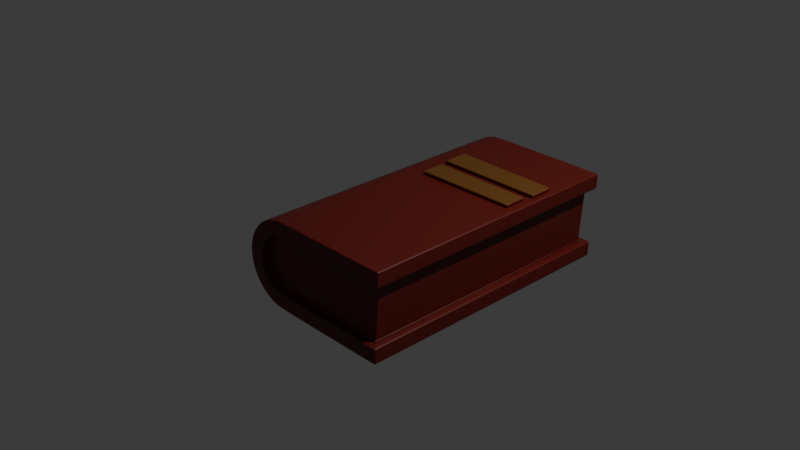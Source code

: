 # Source: book_red.blend  (saved by Blender 4.2.66; exported with 4.5.12 LTS)
import bpy
from mathutils import Matrix  # noqa: F401  (used for matrix-valued properties, if any)

bpy.ops.wm.read_factory_settings(use_empty=True)
scene = bpy.context.scene
scene.name = 'Scene'

# ---- collections
col_collection = bpy.data.collections.new('Collection'); scene.collection.children.link(col_collection)

# ---- materials (node trees are filled in below, after node groups)
mat_material_001 = bpy.data.materials.new('Material.001')
mat_material_002 = bpy.data.materials.new('Material.002')

# ---- material node trees
mat_material_001.use_nodes = True; mat_material_001.node_tree.nodes.clear()
_N = mat_material_001.node_tree.nodes; _L = mat_material_001.node_tree.links
n0 = _N.new('ShaderNodeBsdfPrincipled'); n0.name = 'Principled BSDF'; n0.location = (10, 300)
n0.inputs[0].default_value = (0.1195, 0.006049, 0.001821, 1.0)
n1 = _N.new('ShaderNodeOutputMaterial'); n1.name = 'Material Output'; n1.location = (300, 300)
_L.new(n0.outputs[0], n1.inputs[0])
n1.is_active_output = True
mat_material_002.use_nodes = True; mat_material_002.node_tree.nodes.clear()
_N = mat_material_002.node_tree.nodes; _L = mat_material_002.node_tree.links
n0 = _N.new('ShaderNodeBsdfPrincipled'); n0.name = 'Principled BSDF'; n0.location = (10, 300)
n0.inputs[0].default_value = (0.1559, 0.06125, 0.008023, 1.0)
n1 = _N.new('ShaderNodeOutputMaterial'); n1.name = 'Material Output'; n1.location = (300, 300)
_L.new(n0.outputs[0], n1.inputs[0])
n1.is_active_output = True

# ---- world
world_world = bpy.data.worlds.new('World'); scene.world = world_world
world_world.use_nodes = True; world_world.node_tree.nodes.clear()
_N = world_world.node_tree.nodes; _L = world_world.node_tree.links
n0 = _N.new('ShaderNodeOutputWorld'); n0.name = 'World Output'; n0.location = (300, 300)
n1 = _N.new('ShaderNodeBackground'); n1.name = 'Background'; n1.location = (10, 300)
n1.inputs[0].default_value = (0.05088, 0.05088, 0.05088, 1.0)
_L.new(n1.outputs[0], n0.inputs[0])
n0.is_active_output = True
world_world.color = (0.05088, 0.05088, 0.05088)
world_world.sun_shadow_jitter_overblur = 0.0

# ---- cameras
cam_camera = bpy.data.cameras.new('Camera')
cam_camera.clip_end = 100.0
cam_camera.ortho_scale = 7.314

# ---- lights
light_light = bpy.data.lights.new('Light', 'POINT')
light_light.energy = 1000.0
light_light.shadow_soft_size = 0.1

# ---- meshes
me_cylinder_001 = bpy.data.meshes.new('Cylinder.001')
me_cylinder_001.from_pydata([(0.2718, -0.09918, -1.416), (0.274, -0.1159, 1.421), (0.2423, -0.1544, -1.415), (0.2445, -0.171, 1.422), (0.2059, -0.1987, -1.414), (0.2081, -0.2154, 1.424), (0.1615, -0.2351, -1.412), (0.1637, -0.2518, 1.425), (0.1109, -0.2622, -1.411), (0.1131, -0.2789, 1.426), (0.05602, -0.2788, -1.411), (0.0582, -0.2955, 1.426), (-0.001085, -0.2845, -1.41), (0.001093, -0.3011, 1.427), (-0.05819, -0.2788, -1.41), (-0.05601, -0.2955, 1.427), (-0.1131, -0.2622, -1.411), (-0.1109, -0.2789, 1.427), (-0.1637, -0.2351, -1.411), (-0.1615, -0.2518, 1.426), (-0.2081, -0.1987, -1.412), (-0.2059, -0.2154, 1.425), (-0.2445, -0.1543, -1.413), (-0.2423, -0.171, 1.424), (-0.2715, -0.1037, -1.415), (-0.2694, -0.1204, 1.423), (-0.2882, -0.04876, -1.416), (-0.286, -0.06544, 1.421), (-0.2938, 0.00837, -1.418), (-0.2916, -0.008313, 1.42), (-0.2882, 0.0655, -1.419), (-0.286, 0.04881, 1.418), (-0.268, 0.132, -1.421), (-0.2659, 0.1153, 1.416), (0.7278, 1.109, -1.485), (0.7286, 1.093, 1.511), (0.1704, 1.347, -1.492), (0.1711, 1.331, 1.505), (0.4322, -0.1709, -1.495), (0.3889, -0.2519, -1.493), (0.3897, -0.2684, 1.503), (0.4329, -0.1875, 1.502), (0.3307, -0.3228, -1.492), (0.3314, -0.3394, 1.504), (0.2597, -0.3811, -1.491), (0.2605, -0.3976, 1.505), (0.1788, -0.4244, -1.49), (0.1795, -0.4409, 1.506), (0.09097, -0.451, -1.49), (0.09172, -0.4675, 1.506), (-0.0003713, -0.46, -1.49), (0.0003773, -0.4765, 1.506), (-0.09171, -0.451, -1.49), (-0.09096, -0.4675, 1.506), (-0.1795, -0.4244, -1.491), (-0.1788, -0.4409, 1.506), (-0.2605, -0.3811, -1.491), (-0.2597, -0.3976, 1.505), (-0.3314, -0.3228, -1.493), (-0.3307, -0.3394, 1.504), (-0.3897, -0.2519, -1.494), (-0.3889, -0.2684, 1.502), (-0.4329, -0.1709, -1.495), (-0.4322, -0.1875, 1.501), (-0.4596, -0.08308, -1.497), (-0.4588, -0.09962, 1.499), (-0.4686, 0.008269, -1.499), (-0.4678, -0.008263, 1.498), (-0.4596, 0.09962, -1.5), (-0.4588, 0.08309, 1.496), (-0.4329, 0.1875, -1.502), (-0.4322, 0.1709, 1.495), (0.8824, 1.032, 1.511), (0.8816, 1.049, -1.485), (0.01727, 1.391, 1.504), (0.01652, 1.407, -1.492), (0.2812, -0.1031, -1.496), (0.2509, -0.1597, -1.494), (0.2517, -0.1762, 1.502), (0.2819, -0.1197, 1.5), (0.2133, -0.2055, -1.493), (0.2141, -0.222, 1.503), (0.1675, -0.2431, -1.492), (0.1683, -0.2596, 1.504), (0.1153, -0.271, -1.491), (0.116, -0.2876, 1.505), (0.05859, -0.2882, -1.49), (0.05934, -0.3048, 1.506), (-0.0003704, -0.294, -1.49), (0.0003782, -0.3106, 1.506), (-0.05933, -0.2882, -1.49), (-0.05858, -0.3048, 1.506), (-0.116, -0.271, -1.49), (-0.1153, -0.2876, 1.506), (-0.1683, -0.2431, -1.491), (-0.1675, -0.2596, 1.505), (-0.2141, -0.2055, -1.492), (-0.2133, -0.222, 1.505), (-0.2517, -0.1597, -1.493), (-0.2509, -0.1762, 1.503), (-0.2796, -0.1074, -1.494), (-0.2789, -0.1239, 1.502), (-0.2968, -0.05069, -1.496), (-0.2961, -0.06722, 1.501), (-0.3026, 0.008293, -1.497), (-0.3019, -0.008239, 1.499), (-0.2968, 0.06727, -1.499), (-0.2961, 0.05074, 1.497), (-0.2763, 0.1349, -1.5), (-0.2755, 0.1184, 1.496), (0.6893, 1.023, 1.431), (0.687, 1.039, -1.406), (0.1495, 1.254, 1.425), (0.1471, 1.27, -1.412), (-0.4097, 0.245, -0.8451), (-0.4099, 0.2495, -0.5643), (-0.00739, 1.344, -0.554), (-0.007195, 1.34, -0.8227), (-0.3991, 0.2708, -0.4787), (-0.3993, 0.2751, -0.2125), (-0.01734, 1.314, -0.2178), (-0.01715, 1.31, -0.4725), (-0.4432, 0.2618, -0.5645), (-0.443, 0.2573, -0.8453), (-0.03926, 1.356, -0.5542), (-0.03907, 1.351, -0.8229), (-0.4326, 0.2873, -0.2128), (-0.4324, 0.2831, -0.4789), (-0.04902, 1.321, -0.4727), (-0.04921, 1.325, -0.218)], [], [(38, 41, 40, 39), (39, 40, 43, 42), (42, 43, 45, 44), (44, 45, 47, 46), (46, 47, 49, 48), (48, 49, 51, 50), (50, 51, 53, 52), (52, 53, 55, 54), (54, 55, 57, 56), (56, 57, 59, 58), (58, 59, 61, 60), (60, 61, 63, 62), (62, 63, 65, 64), (64, 65, 67, 66), (66, 67, 69, 68), (68, 69, 71, 70), (70, 71, 74, 75), (41, 38, 73, 72), (111, 113, 112, 110), (3, 1, 110, 112, 33, 31, 29, 27, 25, 23, 21, 19, 17, 15, 13, 11, 9, 7, 5), (0, 2, 4, 6, 8, 10, 12, 14, 16, 18, 20, 22, 24, 26, 28, 30, 32, 113, 111), (77, 76, 38, 39), (79, 78, 40, 41), (80, 77, 39, 42), (78, 81, 43, 40), (82, 80, 42, 44), (81, 83, 45, 43), (84, 82, 44, 46), (83, 85, 47, 45), (86, 84, 46, 48), (85, 87, 49, 47), (88, 86, 48, 50), (87, 89, 51, 49), (90, 88, 50, 52), (89, 91, 53, 51), (92, 90, 52, 54), (91, 93, 55, 53), (94, 92, 54, 56), (93, 95, 57, 55), (96, 94, 56, 58), (95, 97, 59, 57), (98, 96, 58, 60), (97, 99, 61, 59), (100, 98, 60, 62), (99, 101, 63, 61), (102, 100, 62, 64), (101, 103, 65, 63), (104, 102, 64, 66), (103, 105, 67, 65), (106, 104, 66, 68), (105, 107, 69, 67), (108, 106, 68, 70), (107, 109, 71, 69), (34, 35, 72, 73), (37, 36, 75, 74), (109, 37, 74, 71), (36, 108, 70, 75), (76, 34, 73, 38), (35, 79, 41, 72), (2, 0, 76, 77), (1, 3, 78, 79), (4, 2, 77, 80), (3, 5, 81, 78), (6, 4, 80, 82), (5, 7, 83, 81), (8, 6, 82, 84), (7, 9, 85, 83), (10, 8, 84, 86), (9, 11, 87, 85), (12, 10, 86, 88), (11, 13, 89, 87), (14, 12, 88, 90), (13, 15, 91, 89), (16, 14, 90, 92), (15, 17, 93, 91), (18, 16, 92, 94), (17, 19, 95, 93), (20, 18, 94, 96), (19, 21, 97, 95), (22, 20, 96, 98), (21, 23, 99, 97), (24, 22, 98, 100), (23, 25, 101, 99), (26, 24, 100, 102), (25, 27, 103, 101), (28, 26, 102, 104), (27, 29, 105, 103), (30, 28, 104, 106), (29, 31, 107, 105), (32, 30, 106, 108), (31, 33, 109, 107), (111, 110, 35, 34), (112, 113, 36, 37), (33, 112, 37, 109), (113, 32, 108, 36), (0, 111, 34, 76), (110, 1, 79, 35), (114, 117, 116, 115), (118, 121, 120, 119), (123, 122, 124, 125), (127, 126, 129, 128), (119, 120, 129, 126), (118, 119, 126, 127), (115, 116, 124, 122), (114, 115, 122, 123), (121, 118, 127, 128), (120, 121, 128, 129), (117, 114, 123, 125), (116, 117, 125, 124)])
me_cylinder_001.polygons.foreach_set('material_index', [0, 0, 0, 0, 0, 0, 0, 0, 0, 0, 0, 0, 0, 0, 0, 0, 0, 0, 0, 0, 0, 0, 0, 0, 0, 0, 0, 0, 0, 0, 0, 0, 0, 0, 0, 0, 0, 0, 0, 0, 0, 0, 0, 0, 0, 0, 0, 0, 0, 0, 0, 0, 0, 0, 0, 0, 0, 0, 0, 0, 0, 0, 0, 0, 0, 0, 0, 0, 0, 0, 0, 0, 0, 0, 0, 0, 0, 0, 0, 0, 0, 0, 0, 0, 0, 0, 0, 0, 0, 0, 0, 0, 0, 0, 0, 0, 0, 0, 0, 1, 1, 0, 0, 0, 0, 0, 0, 0, 0])
_uv = me_cylinder_001.uv_layers.new(name='UVMap')
_uv.uv.foreach_set('vector', [0.6875, 0.5, 0.6875, 1.0, 0.6562, 1.0, 0.6562, 0.5, 0.6562, 0.5, 0.6562, 1.0, 0.625, 1.0, 0.625, 0.5, 0.625, 0.5, 0.625, 1.0, 0.5938, 1.0, 0.5938, 0.5, 0.5938, 0.5, 0.5938, 1.0, 0.5625, 1.0, 0.5625, 0.5, 0.5625, 0.5, 0.5625, 1.0, 0.5312, 1.0, 0.5312, 0.5, 0.5312, 0.5, 0.5312, 1.0, 0.5, 1.0, 0.5, 0.5, 0.5, 0.5, 0.5, 1.0, 0.4688, 1.0, 0.4688, 0.5, 0.4688, 0.5, 0.4688, 1.0, 0.4375, 1.0, 0.4375, 0.5, 0.4375, 0.5, 0.4375, 1.0, 0.4062, 1.0, 0.4062, 0.5, 0.4062, 0.5, 0.4062, 1.0, 0.375, 1.0, 0.375, 0.5, 0.375, 0.5, 0.375, 1.0, 0.3438, 1.0, 0.3438, 0.5, 0.3438, 0.5, 0.3438, 1.0, 0.3125, 1.0, 0.3125, 0.5, 0.3125, 0.5, 0.3125, 1.0, 0.2812, 1.0, 0.2812, 0.5, 0.2812, 0.5, 0.2812, 1.0, 0.25, 1.0, 0.25, 0.5, 0.25, 0.5, 0.25, 1.0, 0.2188, 1.0, 0.2188, 0.5, 0.2188, 0.5, 0.2188, 1.0, 0.1875, 1.0, 0.1875, 0.5, 0.1875, 0.5, 0.1875, 1.0, 0.1875, 1.0, 0.1875, 0.5, 0.6875, 1.0, 0.6875, 0.5, 0.6875, 0.5, 0.6875, 1.0, 0.5942, 0.5, 0.2808, 0.5, 0.2808, 1.0, 0.5942, 1.0, 0.5751, 1.0, 0.5847, 1.0, 0.5942, 1.0, 0.2808, 1.0, 0.2947, 1.0, 0.304, 1.0, 0.3178, 1.0, 0.3349, 1.0, 0.3541, 1.0, 0.3744, 1.0, 0.3955, 1.0, 0.417, 1.0, 0.4387, 1.0, 0.4604, 1.0, 0.482, 1.0, 0.5032, 1.0, 0.5237, 1.0, 0.5431, 1.0, 0.5607, 1.0, 0.5847, 0.5, 0.5751, 0.5, 0.5607, 0.5, 0.5431, 0.5, 0.5237, 0.5, 0.5032, 0.5, 0.482, 0.5, 0.4604, 0.5, 0.4387, 0.5, 0.417, 0.5, 0.3955, 0.5, 0.3744, 0.5, 0.3541, 0.5, 0.3349, 0.5, 0.3178, 0.5, 0.304, 0.5, 0.2947, 0.5, 0.2808, 0.5, 0.5942, 0.5, 0.5795, 0.5, 0.5899, 0.5, 0.6875, 0.5, 0.6562, 0.5, 0.5899, 1.0, 0.5795, 1.0, 0.6562, 1.0, 0.6875, 1.0, 0.5645, 0.5, 0.5795, 0.5, 0.6562, 0.5, 0.625, 0.5, 0.5795, 1.0, 0.5645, 1.0, 0.625, 1.0, 0.6562, 1.0, 0.5462, 0.5, 0.5645, 0.5, 0.625, 0.5, 0.5938, 0.5, 0.5645, 1.0, 0.5462, 1.0, 0.5938, 1.0, 0.625, 1.0, 0.5261, 0.5, 0.5462, 0.5, 0.5938, 0.5, 0.5625, 0.5, 0.5462, 1.0, 0.5261, 1.0, 0.5625, 1.0, 0.5938, 1.0, 0.505, 0.5, 0.5261, 0.5, 0.5625, 0.5, 0.5312, 0.5, 0.5261, 1.0, 0.505, 1.0, 0.5312, 1.0, 0.5625, 1.0, 0.4831, 0.5, 0.505, 0.5, 0.5312, 0.5, 0.5, 0.5, 0.505, 1.0, 0.4831, 1.0, 0.5, 1.0, 0.5312, 1.0, 0.461, 0.5, 0.4831, 0.5, 0.5, 0.5, 0.4688, 0.5, 0.4831, 1.0, 0.461, 1.0, 0.4688, 1.0, 0.5, 1.0, 0.4386, 0.5, 0.461, 0.5, 0.4688, 0.5, 0.4375, 0.5, 0.461, 1.0, 0.4386, 1.0, 0.4375, 1.0, 0.4688, 1.0, 0.4163, 0.5, 0.4386, 0.5, 0.4375, 0.5, 0.4062, 0.5, 0.4386, 1.0, 0.4163, 1.0, 0.4062, 1.0, 0.4375, 1.0, 0.3942, 0.5, 0.4163, 0.5, 0.4062, 0.5, 0.375, 0.5, 0.4163, 1.0, 0.3942, 1.0, 0.375, 1.0, 0.4062, 1.0, 0.3725, 0.5, 0.3942, 0.5, 0.375, 0.5, 0.3438, 0.5, 0.3942, 1.0, 0.3725, 1.0, 0.3438, 1.0, 0.375, 1.0, 0.3515, 0.5, 0.3725, 0.5, 0.3438, 0.5, 0.3125, 0.5, 0.3725, 1.0, 0.3515, 1.0, 0.3125, 1.0, 0.3438, 1.0, 0.3317, 0.5, 0.3515, 0.5, 0.3125, 0.5, 0.2812, 0.5, 0.3515, 1.0, 0.3317, 1.0, 0.2812, 1.0, 0.3125, 1.0, 0.3138, 0.5, 0.3317, 0.5, 0.2812, 0.5, 0.25, 0.5, 0.3317, 1.0, 0.3138, 1.0, 0.25, 1.0, 0.2812, 1.0, 0.2994, 0.5, 0.3138, 0.5, 0.25, 0.5, 0.2188, 0.5, 0.3138, 1.0, 0.2994, 1.0, 0.2188, 1.0, 0.25, 1.0, 0.2893, 0.5, 0.2994, 0.5, 0.2188, 0.5, 0.1875, 0.5, 0.2994, 1.0, 0.2893, 1.0, 0.1875, 1.0, 0.2188, 1.0, 0.5993, 0.5, 0.5993, 1.0, 0.6875, 1.0, 0.6875, 0.5, 0.2758, 1.0, 0.2758, 0.5, 0.1875, 0.5, 0.1875, 1.0, 0.2893, 1.0, 0.2758, 1.0, 0.1875, 1.0, 0.1875, 1.0, 0.2758, 0.5, 0.2893, 0.5, 0.1875, 0.5, 0.1875, 0.5, 0.5899, 0.5, 0.5993, 0.5, 0.6875, 0.5, 0.6875, 0.5, 0.5993, 1.0, 0.5899, 1.0, 0.6875, 1.0, 0.6875, 1.0, 0.5751, 0.5, 0.5847, 0.5, 0.5899, 0.5, 0.5795, 0.5, 0.5847, 1.0, 0.5751, 1.0, 0.5795, 1.0, 0.5899, 1.0, 0.5607, 0.5, 0.5751, 0.5, 0.5795, 0.5, 0.5645, 0.5, 0.5751, 1.0, 0.5607, 1.0, 0.5645, 1.0, 0.5795, 1.0, 0.5431, 0.5, 0.5607, 0.5, 0.5645, 0.5, 0.5462, 0.5, 0.5607, 1.0, 0.5431, 1.0, 0.5462, 1.0, 0.5645, 1.0, 0.5237, 0.5, 0.5431, 0.5, 0.5462, 0.5, 0.5261, 0.5, 0.5431, 1.0, 0.5237, 1.0, 0.5261, 1.0, 0.5462, 1.0, 0.5032, 0.5, 0.5237, 0.5, 0.5261, 0.5, 0.505, 0.5, 0.5237, 1.0, 0.5032, 1.0, 0.505, 1.0, 0.5261, 1.0, 0.482, 0.5, 0.5032, 0.5, 0.505, 0.5, 0.4831, 0.5, 0.5032, 1.0, 0.482, 1.0, 0.4831, 1.0, 0.505, 1.0, 0.4604, 0.5, 0.482, 0.5, 0.4831, 0.5, 0.461, 0.5, 0.482, 1.0, 0.4604, 1.0, 0.461, 1.0, 0.4831, 1.0, 0.4387, 0.5, 0.4604, 0.5, 0.461, 0.5, 0.4386, 0.5, 0.4604, 1.0, 0.4387, 1.0, 0.4386, 1.0, 0.461, 1.0, 0.417, 0.5, 0.4387, 0.5, 0.4386, 0.5, 0.4163, 0.5, 0.4387, 1.0, 0.417, 1.0, 0.4163, 1.0, 0.4386, 1.0, 0.3955, 0.5, 0.417, 0.5, 0.4163, 0.5, 0.3942, 0.5, 0.417, 1.0, 0.3955, 1.0, 0.3942, 1.0, 0.4163, 1.0, 0.3744, 0.5, 0.3955, 0.5, 0.3942, 0.5, 0.3725, 0.5, 0.3955, 1.0, 0.3744, 1.0, 0.3725, 1.0, 0.3942, 1.0, 0.3541, 0.5, 0.3744, 0.5, 0.3725, 0.5, 0.3515, 0.5, 0.3744, 1.0, 0.3541, 1.0, 0.3515, 1.0, 0.3725, 1.0, 0.3349, 0.5, 0.3541, 0.5, 0.3515, 0.5, 0.3317, 0.5, 0.3541, 1.0, 0.3349, 1.0, 0.3317, 1.0, 0.3515, 1.0, 0.3178, 0.5, 0.3349, 0.5, 0.3317, 0.5, 0.3138, 0.5, 0.3349, 1.0, 0.3178, 1.0, 0.3138, 1.0, 0.3317, 1.0, 0.304, 0.5, 0.3178, 0.5, 0.3138, 0.5, 0.2994, 0.5, 0.3178, 1.0, 0.304, 1.0, 0.2994, 1.0, 0.3138, 1.0, 0.2947, 0.5, 0.304, 0.5, 0.2994, 0.5, 0.2893, 0.5, 0.304, 1.0, 0.2947, 1.0, 0.2893, 1.0, 0.2994, 1.0, 0.5942, 0.5, 0.5942, 1.0, 0.5993, 1.0, 0.5993, 0.5, 0.2808, 1.0, 0.2808, 0.5, 0.2758, 0.5, 0.2758, 1.0, 0.2947, 1.0, 0.2808, 1.0, 0.2758, 1.0, 0.2893, 1.0, 0.2808, 0.5, 0.2947, 0.5, 0.2893, 0.5, 0.2758, 0.5, 0.5847, 0.5, 0.5942, 0.5, 0.5993, 0.5, 0.5899, 0.5, 0.5942, 1.0, 0.5847, 1.0, 0.5899, 1.0, 0.5993, 1.0, 0.1875, 0.5, 0.1875, 0.5, 0.1875, 1.0, 0.1875, 1.0, 0.1875, 0.5, 0.1875, 0.5, 0.1875, 1.0, 0.1875, 1.0, 0.1875, 0.5, 0.1875, 1.0, 0.1875, 1.0, 0.1875, 0.5, 0.1875, 0.5, 0.1875, 1.0, 0.1875, 1.0, 0.1875, 0.5, 0.1875, 1.0, 0.1875, 1.0, 0.1875, 1.0, 0.1875, 1.0, 0.1875, 0.5, 0.1875, 1.0, 0.1875, 1.0, 0.1875, 0.5, 0.1875, 1.0, 0.1875, 1.0, 0.1875, 1.0, 0.1875, 1.0, 0.1875, 0.5, 0.1875, 1.0, 0.1875, 1.0, 0.1875, 0.5, 0.1875, 0.5, 0.1875, 0.5, 0.1875, 0.5, 0.1875, 0.5, 0.1875, 1.0, 0.1875, 0.5, 0.1875, 0.5, 0.1875, 1.0, 0.1875, 0.5, 0.1875, 0.5, 0.1875, 0.5, 0.1875, 0.5, 0.1875, 1.0, 0.1875, 0.5, 0.1875, 0.5, 0.1875, 1.0])
me_cylinder_001.materials.append(mat_material_001)
me_cylinder_001.materials.append(mat_material_002)
me_cylinder_001.update()

# ---- objects
ob_light = bpy.data.objects.new('Light', light_light)
ob_camera = bpy.data.objects.new('Camera', cam_camera)
ob_cylinder = bpy.data.objects.new('Cylinder', me_cylinder_001)

# ---- transforms, parenting, visibility, modifiers, constraints
ob_light.location = (4.076, 1.005, 5.904)
ob_light.rotation_euler = (0.6503, 0.05522, 1.866)
ob_light.lock_rotations_4d = False
ob_light.empty_display_type = 'ARROWS'
ob_light.color = (0.0, 0.0, 0.0, 0.0)
ob_light.lineart.crease_threshold = 0.0
ob_camera.location = (7.359, -6.926, 4.958)
ob_camera.rotation_euler = (1.109, 0.0, 0.8149)
ob_camera.lock_rotations_4d = False
ob_camera.empty_display_type = 'ARROWS'
ob_camera.color = (0.0, 0.0, 0.0, 0.0)
ob_camera.display_type = 'WIRE'
ob_camera.lineart.crease_threshold = 0.0
ob_cylinder.location = (0.0, 0.0, 0.0)
ob_cylinder.rotation_euler = (-4.721, -5.065, -0.001051)
_m = ob_cylinder.modifiers.new('Bevel', 'BEVEL')
_m.width = 0.11
_m.width_pct = 0.11
_m.segments = 4
_m = ob_cylinder.modifiers.new('Subdivision', 'SUBSURF')

# ---- collection membership
col_collection.objects.link(ob_light)
col_collection.objects.link(ob_camera)
col_collection.objects.link(ob_cylinder)

# ---- scene / render settings (as saved in the file)
scene.camera = ob_camera
scene.frame_start = 1; scene.frame_end = 250; scene.frame_set(1)
scene.render.engine = 'BLENDER_EEVEE_NEXT'
bpy.context.view_layer.update()
